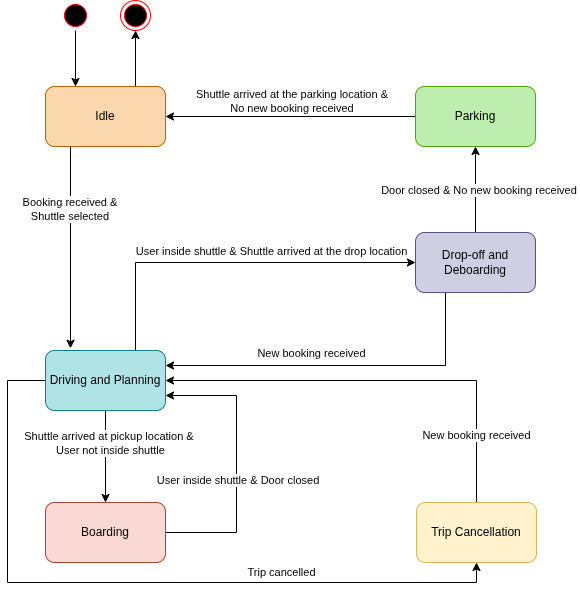

The diagram above was exported from draw.io. Its source (the exported page's mxGraphModel, read from the mxfile embedded in the PNG):
<mxGraphModel dx="1426" dy="673" grid="0" gridSize="10" guides="1" tooltips="1" connect="1" arrows="1" fold="1" page="1" pageScale="1" pageWidth="850" pageHeight="1100" background="#ffffff" math="0" shadow="0">
  <root>
    <mxCell id="0" />
    <mxCell id="1" parent="0" />
    <mxCell id="b5QC2qfSRGrAY1bE1hLk-1" edge="1" parent="1" source="b5QC2qfSRGrAY1bE1hLk-2" style="edgeStyle=orthogonalEdgeStyle;rounded=0;orthogonalLoop=1;jettySize=auto;html=1;exitX=0.5;exitY=1;exitDx=0;exitDy=0;entryX=0.25;entryY=0;entryDx=0;entryDy=0;" target="b5QC2qfSRGrAY1bE1hLk-7">
      <mxGeometry relative="1" as="geometry" />
    </mxCell>
    <mxCell id="b5QC2qfSRGrAY1bE1hLk-2" parent="1" style="ellipse;html=1;shape=startState;fillColor=#000000;strokeColor=#ff0000;" value="" vertex="1">
      <mxGeometry height="30" width="30" x="167" y="80" as="geometry" />
    </mxCell>
    <mxCell id="b5QC2qfSRGrAY1bE1hLk-3" parent="1" style="ellipse;html=1;shape=endState;fillColor=#000000;strokeColor=#ff0000;direction=north;" value="" vertex="1">
      <mxGeometry height="30" width="30" x="227" y="80" as="geometry" />
    </mxCell>
    <mxCell id="b5QC2qfSRGrAY1bE1hLk-4" edge="1" parent="1" style="edgeStyle=orthogonalEdgeStyle;rounded=0;orthogonalLoop=1;jettySize=auto;html=1;exitX=0.5;exitY=1;exitDx=0;exitDy=0;entryX=0.148;entryY=-0.037;entryDx=0;entryDy=0;entryPerimeter=0;">
      <mxGeometry relative="1" as="geometry">
        <Array as="points">
          <mxPoint x="177.24" y="226" />
        </Array>
        <mxPoint x="201.74" y="226" as="sourcePoint" />
        <mxPoint x="177" y="427.78" as="targetPoint" />
      </mxGeometry>
    </mxCell>
    <mxCell id="6MaBC-zWQFRRhcPsElYs-1" connectable="0" parent="b5QC2qfSRGrAY1bE1hLk-4" style="edgeLabel;html=1;align=center;verticalAlign=middle;resizable=0;points=[];" value="Booking receive&lt;span data-teams=&quot;true&quot;&gt;d &amp;amp;&amp;nbsp;&lt;br&gt;Shuttle selecte&lt;span data-teams=&quot;true&quot;&gt;d&lt;/span&gt;&amp;nbsp;&lt;/span&gt;" vertex="1">
      <mxGeometry relative="1" x="-0.008" y="-4" as="geometry">
        <mxPoint x="4" y="-25" as="offset" />
      </mxGeometry>
    </mxCell>
    <mxCell id="b5QC2qfSRGrAY1bE1hLk-6" edge="1" parent="1" source="b5QC2qfSRGrAY1bE1hLk-7" style="edgeStyle=orthogonalEdgeStyle;rounded=0;orthogonalLoop=1;jettySize=auto;html=1;exitX=0.75;exitY=0;exitDx=0;exitDy=0;entryX=0;entryY=0.5;entryDx=0;entryDy=0;" target="b5QC2qfSRGrAY1bE1hLk-3">
      <mxGeometry relative="1" as="geometry" />
    </mxCell>
    <mxCell id="b5QC2qfSRGrAY1bE1hLk-7" parent="1" style="rounded=1;whiteSpace=wrap;html=1;fillColor=light-dark(#fad7ac, #fff2cc);strokeColor=#b46504;" value="Idle" vertex="1">
      <mxGeometry height="60" width="120" x="152" y="166" as="geometry" />
    </mxCell>
    <mxCell id="b5QC2qfSRGrAY1bE1hLk-8" edge="1" parent="1" source="b5QC2qfSRGrAY1bE1hLk-14" style="edgeStyle=orthogonalEdgeStyle;rounded=0;orthogonalLoop=1;jettySize=auto;html=1;exitX=0.5;exitY=1;exitDx=0;exitDy=0;entryX=0.5;entryY=0;entryDx=0;entryDy=0;" target="b5QC2qfSRGrAY1bE1hLk-25">
      <mxGeometry relative="1" as="geometry" />
    </mxCell>
    <mxCell id="b5QC2qfSRGrAY1bE1hLk-9" connectable="0" parent="b5QC2qfSRGrAY1bE1hLk-8" style="edgeLabel;html=1;align=center;verticalAlign=middle;resizable=0;points=[];" value="&lt;font style=&quot;font-size: 11px;&quot;&gt;Shuttle arrived at pickup location &amp;amp;&amp;nbsp;&lt;/font&gt;&lt;div&gt;&lt;font style=&quot;font-size: 11px;&quot;&gt;&lt;span data-teams=&quot;true&quot; style=&quot;&quot;&gt;User not inside shuttle&lt;/span&gt;&lt;/font&gt;&lt;/div&gt;" vertex="1">
      <mxGeometry relative="1" x="-0.2283" y="3" as="geometry">
        <mxPoint x="1" y="-3" as="offset" />
      </mxGeometry>
    </mxCell>
    <mxCell id="b5QC2qfSRGrAY1bE1hLk-10" edge="1" parent="1" source="b5QC2qfSRGrAY1bE1hLk-14" style="edgeStyle=orthogonalEdgeStyle;rounded=0;orthogonalLoop=1;jettySize=auto;html=1;exitX=0.75;exitY=0;exitDx=0;exitDy=0;entryX=0;entryY=0.5;entryDx=0;entryDy=0;" target="b5QC2qfSRGrAY1bE1hLk-19">
      <mxGeometry relative="1" as="geometry" />
    </mxCell>
    <mxCell id="b5QC2qfSRGrAY1bE1hLk-11" connectable="0" parent="b5QC2qfSRGrAY1bE1hLk-10" style="edgeLabel;html=1;align=center;verticalAlign=middle;resizable=0;points=[];" value="&amp;nbsp; User inside shuttle &amp;amp; Shuttle arrived at the drop location" vertex="1">
      <mxGeometry relative="1" x="0.0602" y="1" as="geometry">
        <mxPoint x="25" y="-11" as="offset" />
      </mxGeometry>
    </mxCell>
    <mxCell id="senPiYzIssbOFYV2p0yr-2" edge="1" parent="1" source="b5QC2qfSRGrAY1bE1hLk-14" style="edgeStyle=orthogonalEdgeStyle;rounded=0;orthogonalLoop=1;jettySize=auto;html=1;exitX=0;exitY=0.5;exitDx=0;exitDy=0;entryX=0.5;entryY=1;entryDx=0;entryDy=0;" target="senPiYzIssbOFYV2p0yr-1">
      <mxGeometry relative="1" as="geometry">
        <Array as="points">
          <mxPoint x="114" y="460" />
          <mxPoint x="114" y="662" />
          <mxPoint x="583" y="662" />
        </Array>
      </mxGeometry>
    </mxCell>
    <mxCell id="senPiYzIssbOFYV2p0yr-3" connectable="0" parent="senPiYzIssbOFYV2p0yr-2" style="edgeLabel;html=1;align=center;verticalAlign=middle;resizable=0;points=[];" value="Trip cancelled&lt;span style=&quot;color: rgba(0, 0, 0, 0); font-family: monospace; font-size: 0px; text-align: start; background-color: rgb(236, 236, 236);&quot;&gt;%3CmxGraphModel%3E%3Croot%3E%3CmxCell%20id%3D%220%22%2F%3E%3CmxCell%20id%3D%221%22%20parent%3D%220%22%2F%3E%3CmxCell%20id%3D%222%22%20parent%3D%221%22%20style%3D%22rounded%3D1%3BwhiteSpace%3Dwrap%3Bhtml%3D1%3BfillColor%3Dlight-dark(%23fad9d5%2C%20%23f8cecc)%3BstrokeColor%3D%23ae4132%3B%22%20value%3D%22Boarding%22%20vertex%3D%221%22%3E%3CmxGeometry%20height%3D%2260%22%20width%3D%22120%22%20x%3D%22152%22%20y%3D%22582%22%20as%3D%22geometry%22%2F%3E%3C%2FmxCell%3E%3C%2Froot%3E%3C%2FmxGraphModel%3E&lt;/span&gt;" vertex="1">
      <mxGeometry relative="1" x="-0.2782" y="-4" as="geometry">
        <mxPoint x="250" y="-15" as="offset" />
      </mxGeometry>
    </mxCell>
    <mxCell id="b5QC2qfSRGrAY1bE1hLk-14" parent="1" style="rounded=1;whiteSpace=wrap;html=1;fillColor=light-dark(#b0e3e6, #dae8fc);strokeColor=#0e8088;fillStyle=solid;" value="Driving and Planning" vertex="1">
      <mxGeometry height="60" width="120" x="152" y="430" as="geometry" />
    </mxCell>
    <mxCell id="b5QC2qfSRGrAY1bE1hLk-17" edge="1" parent="1" source="b5QC2qfSRGrAY1bE1hLk-19" style="edgeStyle=orthogonalEdgeStyle;rounded=0;orthogonalLoop=1;jettySize=auto;html=1;exitX=0.25;exitY=1;exitDx=0;exitDy=0;entryX=1;entryY=0.25;entryDx=0;entryDy=0;" target="b5QC2qfSRGrAY1bE1hLk-14">
      <mxGeometry relative="1" as="geometry" />
    </mxCell>
    <mxCell id="b5QC2qfSRGrAY1bE1hLk-18" connectable="0" parent="b5QC2qfSRGrAY1bE1hLk-17" style="edgeLabel;html=1;align=center;verticalAlign=middle;resizable=0;points=[];" value="New booking receive&lt;span data-teams=&quot;true&quot;&gt;d&lt;/span&gt;" vertex="1">
      <mxGeometry relative="1" x="-0.1013" y="-2" as="geometry">
        <mxPoint x="-49" y="-11" as="offset" />
      </mxGeometry>
    </mxCell>
    <mxCell id="senPiYzIssbOFYV2p0yr-6" edge="1" parent="1" source="b5QC2qfSRGrAY1bE1hLk-19" style="edgeStyle=orthogonalEdgeStyle;rounded=0;orthogonalLoop=1;jettySize=auto;html=1;entryX=0.5;entryY=1;entryDx=0;entryDy=0;" target="b5QC2qfSRGrAY1bE1hLk-22">
      <mxGeometry relative="1" as="geometry" />
    </mxCell>
    <mxCell id="senPiYzIssbOFYV2p0yr-7" connectable="0" parent="senPiYzIssbOFYV2p0yr-6" style="edgeLabel;html=1;align=center;verticalAlign=middle;resizable=0;points=[];" value="&lt;span data-teams=&quot;true&quot;&gt;&lt;span data-teams=&quot;true&quot;&gt;D&lt;/span&gt;oor&amp;nbsp;&lt;/span&gt;&lt;span data-teams=&quot;true&quot;&gt;close&lt;/span&gt;&lt;span data-teams=&quot;true&quot;&gt;d &amp;amp; No new booking receive&lt;/span&gt;d&amp;nbsp;" vertex="1">
      <mxGeometry relative="1" x="-0.155" as="geometry">
        <mxPoint x="4" y="-7" as="offset" />
      </mxGeometry>
    </mxCell>
    <mxCell id="b5QC2qfSRGrAY1bE1hLk-19" parent="1" style="rounded=1;whiteSpace=wrap;html=1;fillColor=light-dark(#d0cee2, #e1d5e7);strokeColor=#56517e;" value="Drop-off and Deboarding" vertex="1">
      <mxGeometry height="60" width="120" x="522" y="312" as="geometry" />
    </mxCell>
    <mxCell id="b5QC2qfSRGrAY1bE1hLk-20" edge="1" parent="1" source="b5QC2qfSRGrAY1bE1hLk-22" style="edgeStyle=orthogonalEdgeStyle;rounded=0;orthogonalLoop=1;jettySize=auto;html=1;exitX=0;exitY=0.5;exitDx=0;exitDy=0;entryX=1;entryY=0.5;entryDx=0;entryDy=0;" target="b5QC2qfSRGrAY1bE1hLk-7">
      <mxGeometry relative="1" as="geometry" />
    </mxCell>
    <mxCell id="b5QC2qfSRGrAY1bE1hLk-21" connectable="0" parent="b5QC2qfSRGrAY1bE1hLk-20" style="edgeLabel;html=1;align=center;verticalAlign=middle;resizable=0;points=[];" value="Shuttle arrived at the parking location &amp;amp;&amp;nbsp;&lt;div&gt;No new booking received&amp;nbsp;&lt;/div&gt;" vertex="1">
      <mxGeometry relative="1" x="0.052" as="geometry">
        <mxPoint x="9" y="-16" as="offset" />
      </mxGeometry>
    </mxCell>
    <mxCell id="b5QC2qfSRGrAY1bE1hLk-22" parent="1" style="rounded=1;whiteSpace=wrap;html=1;fillStyle=solid;fillColor=light-dark(#BDEEAF,#CCFFCC);fontColor=#ffffff;strokeColor=light-dark(#54A50B,#0AFF1B);" value="&lt;font style=&quot;color: light-dark(rgb(0, 0, 0), rgb(0, 0, 0));&quot;&gt;Parking&lt;/font&gt;" vertex="1">
      <mxGeometry height="60" width="120" x="522" y="166" as="geometry" />
    </mxCell>
    <mxCell id="b5QC2qfSRGrAY1bE1hLk-23" edge="1" parent="1" source="b5QC2qfSRGrAY1bE1hLk-25" style="edgeStyle=orthogonalEdgeStyle;rounded=0;orthogonalLoop=1;jettySize=auto;html=1;exitX=1;exitY=0.5;exitDx=0;exitDy=0;entryX=1;entryY=0.75;entryDx=0;entryDy=0;" target="b5QC2qfSRGrAY1bE1hLk-14">
      <mxGeometry relative="1" as="geometry">
        <Array as="points">
          <mxPoint x="343" y="612" />
          <mxPoint x="343" y="475" />
        </Array>
      </mxGeometry>
    </mxCell>
    <mxCell id="b5QC2qfSRGrAY1bE1hLk-24" connectable="0" parent="b5QC2qfSRGrAY1bE1hLk-23" style="edgeLabel;html=1;align=center;verticalAlign=middle;resizable=0;points=[];" value="&lt;span data-teams=&quot;true&quot;&gt;&amp;nbsp;User inside shuttle &amp;amp;&amp;nbsp;&lt;/span&gt;&lt;span data-teams=&quot;true&quot;&gt;D&lt;/span&gt;oor closed" vertex="1">
      <mxGeometry relative="1" x="-0.1054" y="-1" as="geometry">
        <mxPoint x="-2" y="1" as="offset" />
      </mxGeometry>
    </mxCell>
    <mxCell id="b5QC2qfSRGrAY1bE1hLk-25" parent="1" style="rounded=1;whiteSpace=wrap;html=1;fillColor=light-dark(#fad9d5, #f8cecc);strokeColor=#ae4132;" value="Boarding" vertex="1">
      <mxGeometry height="60" width="120" x="152" y="582" as="geometry" />
    </mxCell>
    <mxCell id="senPiYzIssbOFYV2p0yr-4" edge="1" parent="1" source="senPiYzIssbOFYV2p0yr-1" style="edgeStyle=orthogonalEdgeStyle;rounded=0;orthogonalLoop=1;jettySize=auto;html=1;exitX=0.5;exitY=0;exitDx=0;exitDy=0;entryX=1;entryY=0.5;entryDx=0;entryDy=0;" target="b5QC2qfSRGrAY1bE1hLk-14">
      <mxGeometry relative="1" as="geometry" />
    </mxCell>
    <mxCell id="senPiYzIssbOFYV2p0yr-5" connectable="0" parent="senPiYzIssbOFYV2p0yr-4" style="edgeLabel;html=1;align=center;verticalAlign=middle;resizable=0;points=[];" value="New booking receive&lt;span data-teams=&quot;true&quot;&gt;d&lt;/span&gt;" vertex="1">
      <mxGeometry relative="1" x="-0.1147" y="-2" as="geometry">
        <mxPoint x="69" y="56" as="offset" />
      </mxGeometry>
    </mxCell>
    <mxCell id="senPiYzIssbOFYV2p0yr-1" parent="1" style="rounded=1;whiteSpace=wrap;html=1;fillColor=#fff2cc;strokeColor=#d6b656;" value="Trip Cancellation" vertex="1">
      <mxGeometry height="60" width="120" x="523" y="582" as="geometry" />
    </mxCell>
  </root>
</mxGraphModel>